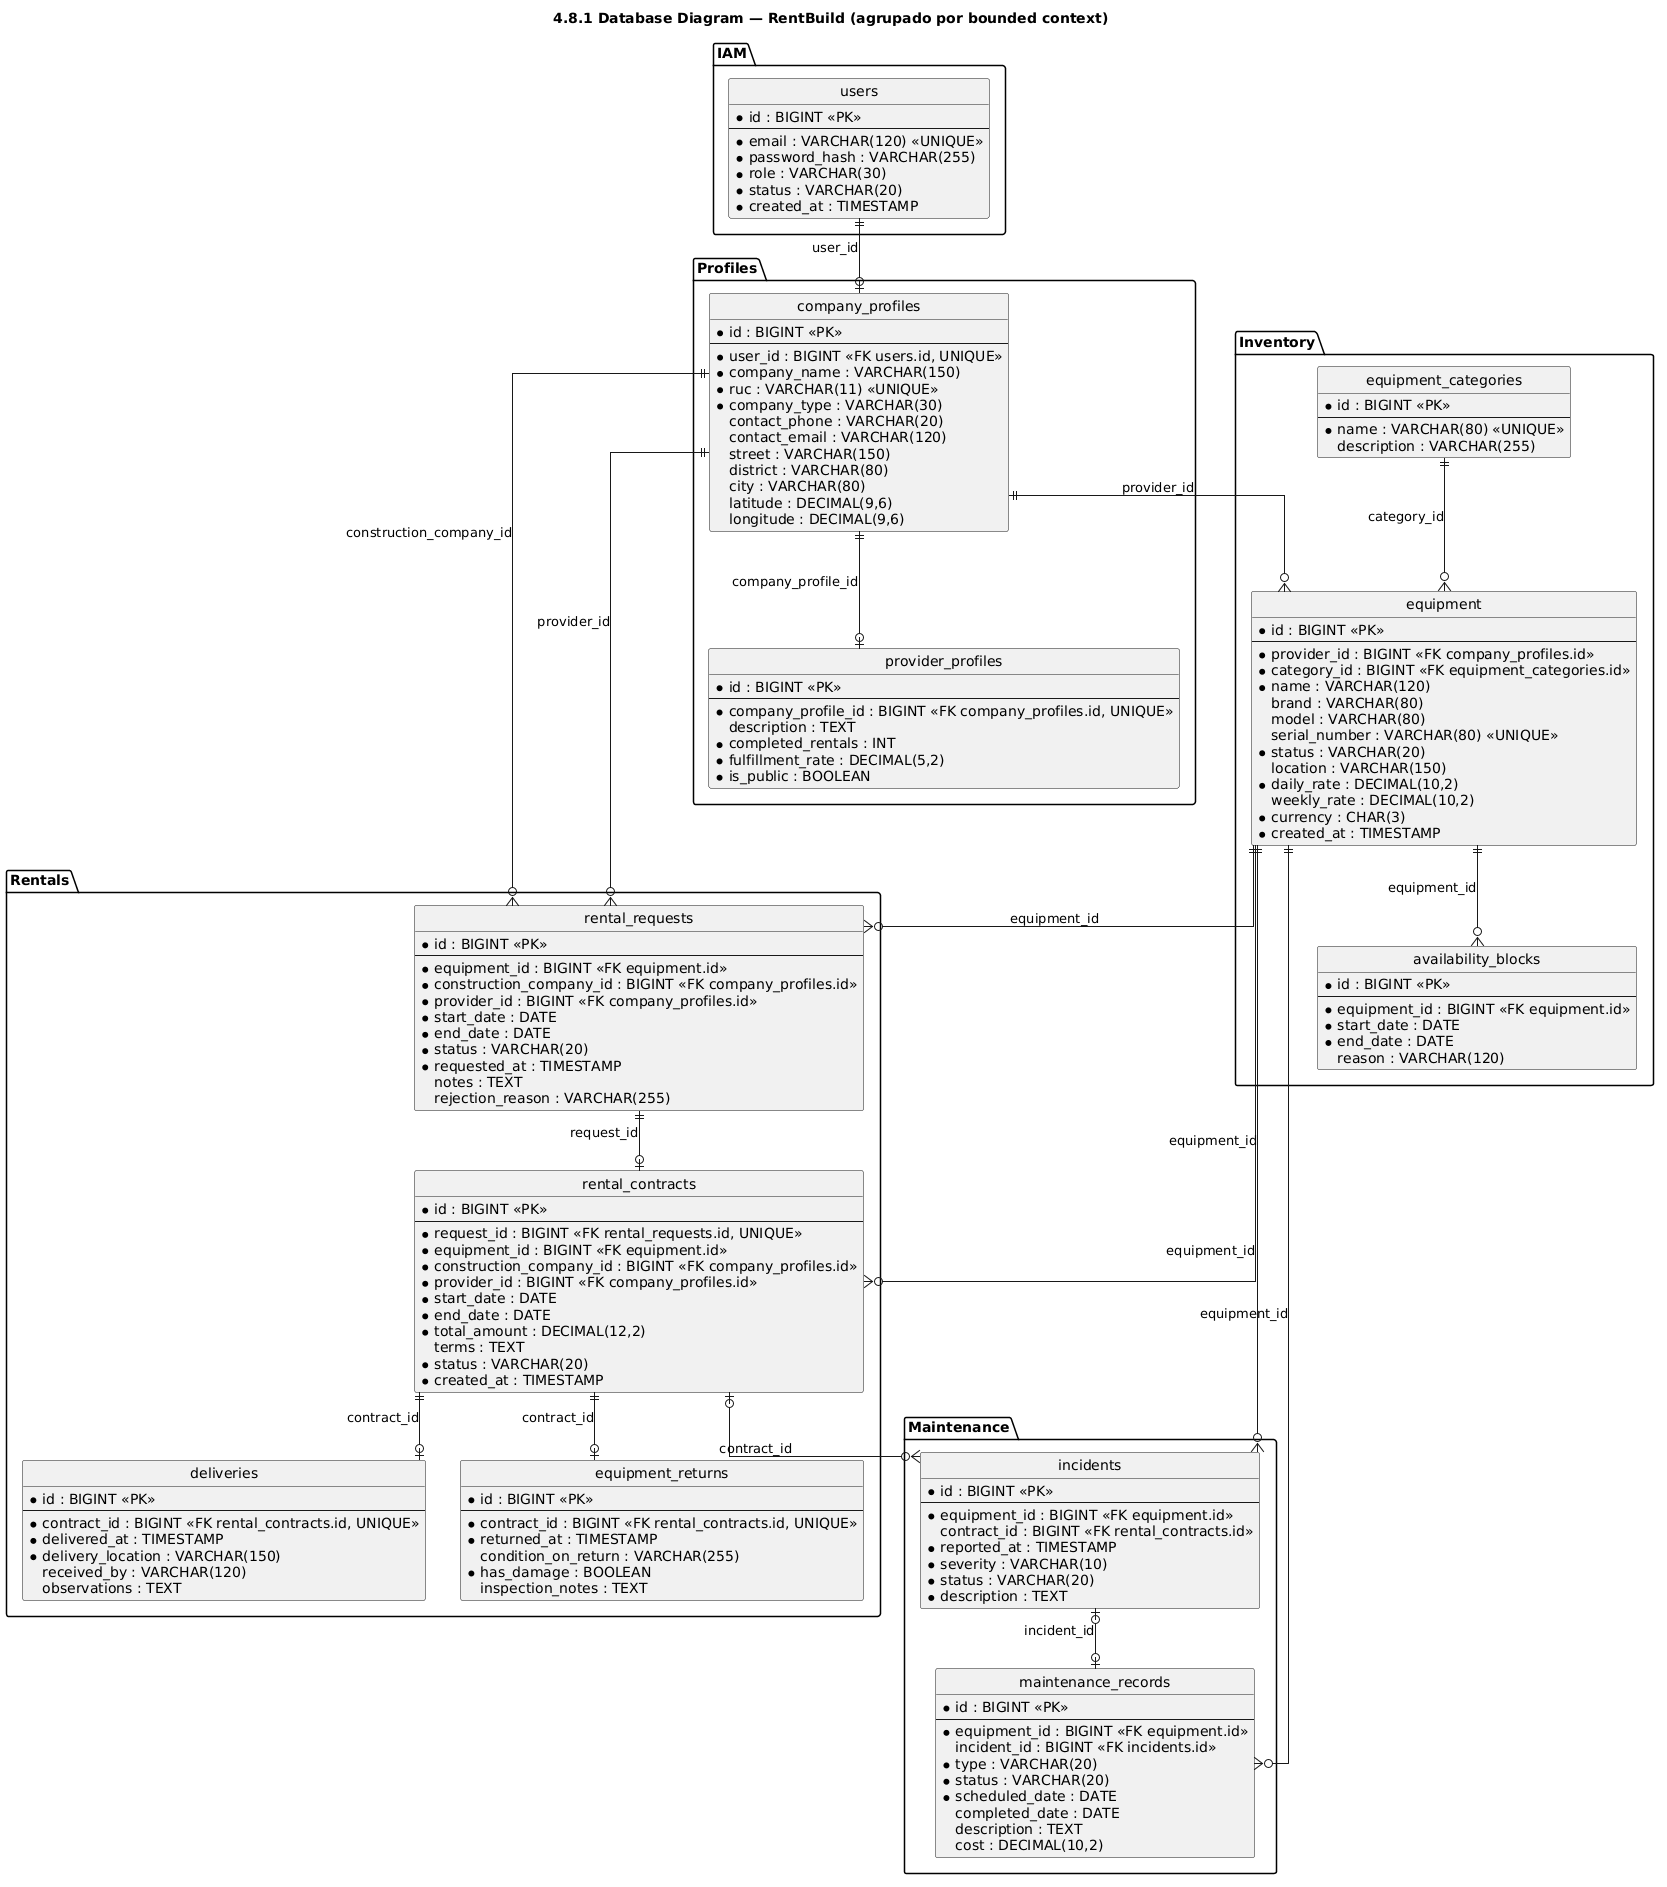

The diagram above was rendered by PlantUML. Its source (embedded in the PNG):
@startuml
title 4.8.1 Database Diagram — RentBuild (agrupado por bounded context)
skinparam linetype ortho
hide circle

' ---------------- IAM ----------------
package "IAM" {
  entity "users" as users {
    * id : BIGINT <<PK>>
    --
    * email : VARCHAR(120) <<UNIQUE>>
    * password_hash : VARCHAR(255)
    * role : VARCHAR(30)
    * status : VARCHAR(20)
    * created_at : TIMESTAMP
  }
}

' ---------------- Profiles ----------------
package "Profiles" {
  entity "company_profiles" as company_profiles {
    * id : BIGINT <<PK>>
    --
    * user_id : BIGINT <<FK users.id, UNIQUE>>
    * company_name : VARCHAR(150)
    * ruc : VARCHAR(11) <<UNIQUE>>
    * company_type : VARCHAR(30)
    contact_phone : VARCHAR(20)
    contact_email : VARCHAR(120)
    street : VARCHAR(150)
    district : VARCHAR(80)
    city : VARCHAR(80)
    latitude : DECIMAL(9,6)
    longitude : DECIMAL(9,6)
  }

  entity "provider_profiles" as provider_profiles {
    * id : BIGINT <<PK>>
    --
    * company_profile_id : BIGINT <<FK company_profiles.id, UNIQUE>>
    description : TEXT
    * completed_rentals : INT
    * fulfillment_rate : DECIMAL(5,2)
    * is_public : BOOLEAN
  }
}

' ---------------- Inventory ----------------
package "Inventory" {
  entity "equipment_categories" as equipment_categories {
    * id : BIGINT <<PK>>
    --
    * name : VARCHAR(80) <<UNIQUE>>
    description : VARCHAR(255)
  }

  entity "equipment" as equipment {
    * id : BIGINT <<PK>>
    --
    * provider_id : BIGINT <<FK company_profiles.id>>
    * category_id : BIGINT <<FK equipment_categories.id>>
    * name : VARCHAR(120)
    brand : VARCHAR(80)
    model : VARCHAR(80)
    serial_number : VARCHAR(80) <<UNIQUE>>
    * status : VARCHAR(20)
    location : VARCHAR(150)
    * daily_rate : DECIMAL(10,2)
    weekly_rate : DECIMAL(10,2)
    * currency : CHAR(3)
    * created_at : TIMESTAMP
  }

  entity "availability_blocks" as availability_blocks {
    * id : BIGINT <<PK>>
    --
    * equipment_id : BIGINT <<FK equipment.id>>
    * start_date : DATE
    * end_date : DATE
    reason : VARCHAR(120)
  }
}

' ---------------- Rentals ----------------
package "Rentals" {
  entity "rental_requests" as rental_requests {
    * id : BIGINT <<PK>>
    --
    * equipment_id : BIGINT <<FK equipment.id>>
    * construction_company_id : BIGINT <<FK company_profiles.id>>
    * provider_id : BIGINT <<FK company_profiles.id>>
    * start_date : DATE
    * end_date : DATE
    * status : VARCHAR(20)
    * requested_at : TIMESTAMP
    notes : TEXT
    rejection_reason : VARCHAR(255)
  }

  entity "rental_contracts" as rental_contracts {
    * id : BIGINT <<PK>>
    --
    * request_id : BIGINT <<FK rental_requests.id, UNIQUE>>
    * equipment_id : BIGINT <<FK equipment.id>>
    * construction_company_id : BIGINT <<FK company_profiles.id>>
    * provider_id : BIGINT <<FK company_profiles.id>>
    * start_date : DATE
    * end_date : DATE
    * total_amount : DECIMAL(12,2)
    terms : TEXT
    * status : VARCHAR(20)
    * created_at : TIMESTAMP
  }

  entity "deliveries" as deliveries {
    * id : BIGINT <<PK>>
    --
    * contract_id : BIGINT <<FK rental_contracts.id, UNIQUE>>
    * delivered_at : TIMESTAMP
    * delivery_location : VARCHAR(150)
    received_by : VARCHAR(120)
    observations : TEXT
  }

  entity "equipment_returns" as equipment_returns {
    * id : BIGINT <<PK>>
    --
    * contract_id : BIGINT <<FK rental_contracts.id, UNIQUE>>
    * returned_at : TIMESTAMP
    condition_on_return : VARCHAR(255)
    * has_damage : BOOLEAN
    inspection_notes : TEXT
  }
}

' ---------------- Maintenance ----------------
package "Maintenance" {
  entity "maintenance_records" as maintenance_records {
    * id : BIGINT <<PK>>
    --
    * equipment_id : BIGINT <<FK equipment.id>>
    incident_id : BIGINT <<FK incidents.id>>
    * type : VARCHAR(20)
    * status : VARCHAR(20)
    * scheduled_date : DATE
    completed_date : DATE
    description : TEXT
    cost : DECIMAL(10,2)
  }

  entity "incidents" as incidents {
    * id : BIGINT <<PK>>
    --
    * equipment_id : BIGINT <<FK equipment.id>>
    contract_id : BIGINT <<FK rental_contracts.id>>
    * reported_at : TIMESTAMP
    * severity : VARCHAR(10)
    * status : VARCHAR(20)
    * description : TEXT
  }
}

' ---------------- Relaciones ----------------
users ||--o| company_profiles : "user_id"
company_profiles ||--o| provider_profiles : "company_profile_id"
company_profiles ||--o{ equipment : "provider_id"
equipment_categories ||--o{ equipment : "category_id"
equipment ||--o{ availability_blocks : "equipment_id"
equipment ||--o{ rental_requests : "equipment_id"
company_profiles ||--o{ rental_requests : "construction_company_id"
company_profiles ||--o{ rental_requests : "provider_id"
rental_requests ||--o| rental_contracts : "request_id"
equipment ||--o{ rental_contracts : "equipment_id"
rental_contracts ||--o| deliveries : "contract_id"
rental_contracts ||--o| equipment_returns : "contract_id"
equipment ||--o{ maintenance_records : "equipment_id"
equipment ||--o{ incidents : "equipment_id"
rental_contracts |o--o{ incidents : "contract_id"
incidents |o--o| maintenance_records : "incident_id"
@enduml